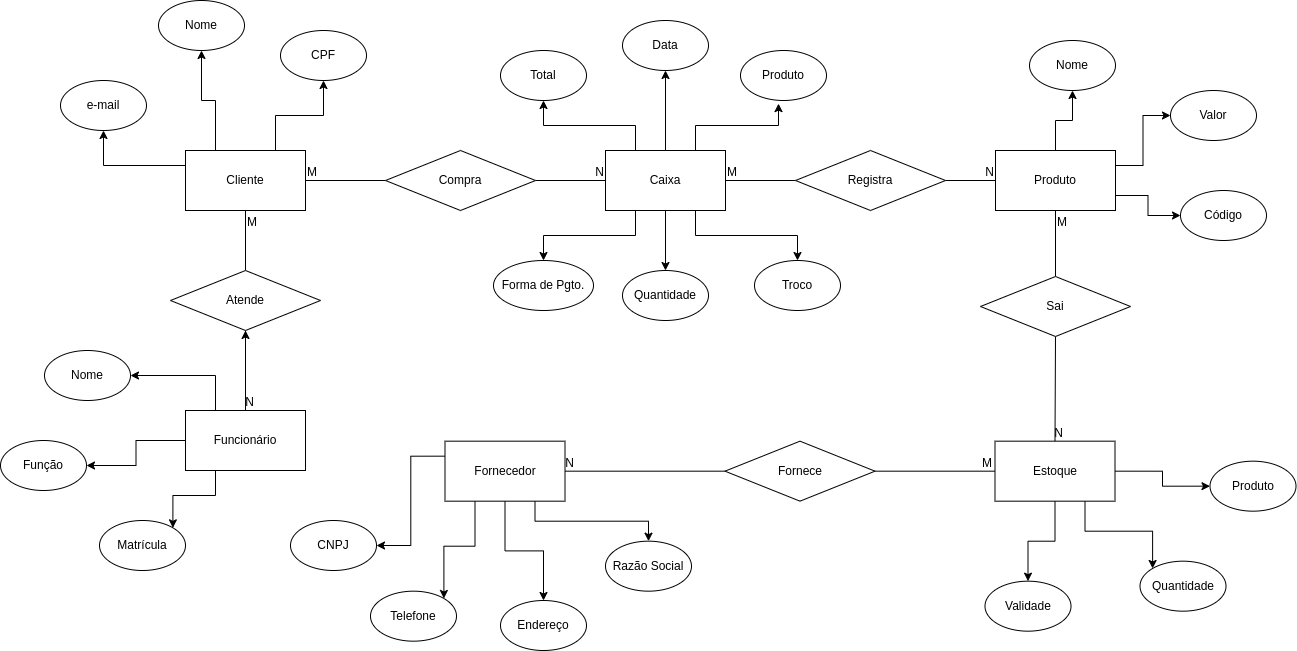

The diagram above was exported from draw.io. Its source (the exported page's mxGraphModel, read from the mxfile embedded in the PNG):
<mxGraphModel dx="954" dy="1794" grid="1" gridSize="10" guides="1" tooltips="1" connect="1" arrows="1" fold="1" page="1" pageScale="1" pageWidth="827" pageHeight="1169" math="0" shadow="0">
  <root>
    <mxCell id="0" />
    <mxCell id="1" parent="0" />
    <mxCell id="81XlPEiIPKNpazDnakay-73" value="" style="edgeStyle=orthogonalEdgeStyle;rounded=0;orthogonalLoop=1;jettySize=auto;html=1;" parent="1" source="81XlPEiIPKNpazDnakay-5" target="81XlPEiIPKNpazDnakay-26" edge="1">
      <mxGeometry relative="1" as="geometry" />
    </mxCell>
    <mxCell id="81XlPEiIPKNpazDnakay-106" style="edgeStyle=orthogonalEdgeStyle;rounded=0;orthogonalLoop=1;jettySize=auto;html=1;exitX=0.25;exitY=0;exitDx=0;exitDy=0;entryX=1;entryY=0.5;entryDx=0;entryDy=0;" parent="1" source="81XlPEiIPKNpazDnakay-5" target="81XlPEiIPKNpazDnakay-86" edge="1">
      <mxGeometry relative="1" as="geometry" />
    </mxCell>
    <mxCell id="81XlPEiIPKNpazDnakay-107" style="edgeStyle=orthogonalEdgeStyle;rounded=0;orthogonalLoop=1;jettySize=auto;html=1;exitX=0;exitY=0.5;exitDx=0;exitDy=0;entryX=1;entryY=0.5;entryDx=0;entryDy=0;" parent="1" source="81XlPEiIPKNpazDnakay-5" target="81XlPEiIPKNpazDnakay-85" edge="1">
      <mxGeometry relative="1" as="geometry" />
    </mxCell>
    <mxCell id="81XlPEiIPKNpazDnakay-108" style="edgeStyle=orthogonalEdgeStyle;rounded=0;orthogonalLoop=1;jettySize=auto;html=1;exitX=0.25;exitY=1;exitDx=0;exitDy=0;entryX=1;entryY=0;entryDx=0;entryDy=0;" parent="1" source="81XlPEiIPKNpazDnakay-5" target="81XlPEiIPKNpazDnakay-87" edge="1">
      <mxGeometry relative="1" as="geometry" />
    </mxCell>
    <mxCell id="81XlPEiIPKNpazDnakay-5" value="Funcionário" style="rounded=0;whiteSpace=wrap;html=1;" parent="1" vertex="1">
      <mxGeometry x="355" y="-450" width="120" height="60" as="geometry" />
    </mxCell>
    <mxCell id="81XlPEiIPKNpazDnakay-115" style="edgeStyle=orthogonalEdgeStyle;rounded=0;orthogonalLoop=1;jettySize=auto;html=1;exitX=1;exitY=0.5;exitDx=0;exitDy=0;entryX=0;entryY=0.5;entryDx=0;entryDy=0;" parent="1" source="81XlPEiIPKNpazDnakay-14" target="81XlPEiIPKNpazDnakay-91" edge="1">
      <mxGeometry relative="1" as="geometry" />
    </mxCell>
    <mxCell id="81XlPEiIPKNpazDnakay-116" style="edgeStyle=orthogonalEdgeStyle;rounded=0;orthogonalLoop=1;jettySize=auto;html=1;exitX=0.5;exitY=1;exitDx=0;exitDy=0;entryX=0.5;entryY=0;entryDx=0;entryDy=0;" parent="1" source="81XlPEiIPKNpazDnakay-14" target="81XlPEiIPKNpazDnakay-93" edge="1">
      <mxGeometry relative="1" as="geometry" />
    </mxCell>
    <mxCell id="81XlPEiIPKNpazDnakay-117" style="edgeStyle=orthogonalEdgeStyle;rounded=0;orthogonalLoop=1;jettySize=auto;html=1;exitX=0.75;exitY=1;exitDx=0;exitDy=0;entryX=0;entryY=0;entryDx=0;entryDy=0;" parent="1" source="81XlPEiIPKNpazDnakay-14" target="81XlPEiIPKNpazDnakay-92" edge="1">
      <mxGeometry relative="1" as="geometry" />
    </mxCell>
    <mxCell id="81XlPEiIPKNpazDnakay-14" value="Estoque" style="rounded=0;whiteSpace=wrap;html=1;" parent="1" vertex="1">
      <mxGeometry x="1164.5" y="-419.33" width="120" height="60" as="geometry" />
    </mxCell>
    <mxCell id="81XlPEiIPKNpazDnakay-109" style="edgeStyle=orthogonalEdgeStyle;rounded=0;orthogonalLoop=1;jettySize=auto;html=1;exitX=0;exitY=0.25;exitDx=0;exitDy=0;entryX=1;entryY=0.5;entryDx=0;entryDy=0;" parent="1" source="81XlPEiIPKNpazDnakay-15" target="81XlPEiIPKNpazDnakay-95" edge="1">
      <mxGeometry relative="1" as="geometry" />
    </mxCell>
    <mxCell id="81XlPEiIPKNpazDnakay-111" style="edgeStyle=orthogonalEdgeStyle;rounded=0;orthogonalLoop=1;jettySize=auto;html=1;exitX=0.25;exitY=1;exitDx=0;exitDy=0;entryX=1;entryY=0;entryDx=0;entryDy=0;" parent="1" source="81XlPEiIPKNpazDnakay-15" target="81XlPEiIPKNpazDnakay-94" edge="1">
      <mxGeometry relative="1" as="geometry" />
    </mxCell>
    <mxCell id="81XlPEiIPKNpazDnakay-113" style="edgeStyle=orthogonalEdgeStyle;rounded=0;orthogonalLoop=1;jettySize=auto;html=1;exitX=0.5;exitY=1;exitDx=0;exitDy=0;entryX=0.5;entryY=0;entryDx=0;entryDy=0;" parent="1" source="81XlPEiIPKNpazDnakay-15" target="81XlPEiIPKNpazDnakay-97" edge="1">
      <mxGeometry relative="1" as="geometry" />
    </mxCell>
    <mxCell id="81XlPEiIPKNpazDnakay-114" style="edgeStyle=orthogonalEdgeStyle;rounded=0;orthogonalLoop=1;jettySize=auto;html=1;exitX=0.75;exitY=1;exitDx=0;exitDy=0;" parent="1" source="81XlPEiIPKNpazDnakay-15" target="81XlPEiIPKNpazDnakay-96" edge="1">
      <mxGeometry relative="1" as="geometry" />
    </mxCell>
    <mxCell id="81XlPEiIPKNpazDnakay-15" value="Fornecedor" style="rounded=0;whiteSpace=wrap;html=1;" parent="1" vertex="1">
      <mxGeometry x="614.5" y="-419.33" width="120" height="60" as="geometry" />
    </mxCell>
    <mxCell id="81XlPEiIPKNpazDnakay-124" style="edgeStyle=orthogonalEdgeStyle;rounded=0;orthogonalLoop=1;jettySize=auto;html=1;exitX=0.25;exitY=0;exitDx=0;exitDy=0;entryX=0.5;entryY=1;entryDx=0;entryDy=0;" parent="1" source="81XlPEiIPKNpazDnakay-16" target="81XlPEiIPKNpazDnakay-99" edge="1">
      <mxGeometry relative="1" as="geometry" />
    </mxCell>
    <mxCell id="81XlPEiIPKNpazDnakay-125" style="edgeStyle=orthogonalEdgeStyle;rounded=0;orthogonalLoop=1;jettySize=auto;html=1;exitX=0.5;exitY=0;exitDx=0;exitDy=0;entryX=0.5;entryY=1;entryDx=0;entryDy=0;" parent="1" source="81XlPEiIPKNpazDnakay-16" target="81XlPEiIPKNpazDnakay-100" edge="1">
      <mxGeometry relative="1" as="geometry" />
    </mxCell>
    <mxCell id="81XlPEiIPKNpazDnakay-126" style="edgeStyle=orthogonalEdgeStyle;rounded=0;orthogonalLoop=1;jettySize=auto;html=1;exitX=0.75;exitY=0;exitDx=0;exitDy=0;entryX=0.442;entryY=1.062;entryDx=0;entryDy=0;entryPerimeter=0;" parent="1" source="81XlPEiIPKNpazDnakay-16" target="81XlPEiIPKNpazDnakay-103" edge="1">
      <mxGeometry relative="1" as="geometry" />
    </mxCell>
    <mxCell id="81XlPEiIPKNpazDnakay-127" style="edgeStyle=orthogonalEdgeStyle;rounded=0;orthogonalLoop=1;jettySize=auto;html=1;exitX=0.25;exitY=1;exitDx=0;exitDy=0;entryX=0.5;entryY=0;entryDx=0;entryDy=0;" parent="1" source="81XlPEiIPKNpazDnakay-16" target="81XlPEiIPKNpazDnakay-101" edge="1">
      <mxGeometry relative="1" as="geometry" />
    </mxCell>
    <mxCell id="81XlPEiIPKNpazDnakay-128" style="edgeStyle=orthogonalEdgeStyle;rounded=0;orthogonalLoop=1;jettySize=auto;html=1;exitX=0.5;exitY=1;exitDx=0;exitDy=0;entryX=0.5;entryY=0;entryDx=0;entryDy=0;" parent="1" source="81XlPEiIPKNpazDnakay-16" target="81XlPEiIPKNpazDnakay-104" edge="1">
      <mxGeometry relative="1" as="geometry" />
    </mxCell>
    <mxCell id="81XlPEiIPKNpazDnakay-129" style="edgeStyle=orthogonalEdgeStyle;rounded=0;orthogonalLoop=1;jettySize=auto;html=1;exitX=0.75;exitY=1;exitDx=0;exitDy=0;entryX=0.5;entryY=0;entryDx=0;entryDy=0;" parent="1" source="81XlPEiIPKNpazDnakay-16" target="81XlPEiIPKNpazDnakay-102" edge="1">
      <mxGeometry relative="1" as="geometry" />
    </mxCell>
    <mxCell id="81XlPEiIPKNpazDnakay-16" value="Caixa" style="rounded=0;whiteSpace=wrap;html=1;" parent="1" vertex="1">
      <mxGeometry x="775" y="-710" width="120" height="60" as="geometry" />
    </mxCell>
    <mxCell id="81XlPEiIPKNpazDnakay-118" style="edgeStyle=orthogonalEdgeStyle;rounded=0;orthogonalLoop=1;jettySize=auto;html=1;exitX=1;exitY=0.75;exitDx=0;exitDy=0;entryX=0;entryY=0.5;entryDx=0;entryDy=0;" parent="1" source="81XlPEiIPKNpazDnakay-17" target="81XlPEiIPKNpazDnakay-88" edge="1">
      <mxGeometry relative="1" as="geometry" />
    </mxCell>
    <mxCell id="81XlPEiIPKNpazDnakay-119" style="edgeStyle=orthogonalEdgeStyle;rounded=0;orthogonalLoop=1;jettySize=auto;html=1;exitX=1;exitY=0.25;exitDx=0;exitDy=0;entryX=0;entryY=0.5;entryDx=0;entryDy=0;" parent="1" source="81XlPEiIPKNpazDnakay-17" target="81XlPEiIPKNpazDnakay-89" edge="1">
      <mxGeometry relative="1" as="geometry" />
    </mxCell>
    <mxCell id="81XlPEiIPKNpazDnakay-120" style="edgeStyle=orthogonalEdgeStyle;rounded=0;orthogonalLoop=1;jettySize=auto;html=1;exitX=0.5;exitY=0;exitDx=0;exitDy=0;entryX=0.5;entryY=1;entryDx=0;entryDy=0;" parent="1" source="81XlPEiIPKNpazDnakay-17" target="81XlPEiIPKNpazDnakay-90" edge="1">
      <mxGeometry relative="1" as="geometry" />
    </mxCell>
    <mxCell id="81XlPEiIPKNpazDnakay-17" value="Produto" style="rounded=0;whiteSpace=wrap;html=1;" parent="1" vertex="1">
      <mxGeometry x="1165" y="-710" width="120" height="60" as="geometry" />
    </mxCell>
    <mxCell id="81XlPEiIPKNpazDnakay-82" style="edgeStyle=orthogonalEdgeStyle;rounded=0;orthogonalLoop=1;jettySize=auto;html=1;exitX=0.75;exitY=0;exitDx=0;exitDy=0;entryX=0.5;entryY=1;entryDx=0;entryDy=0;" parent="1" source="81XlPEiIPKNpazDnakay-18" target="81XlPEiIPKNpazDnakay-81" edge="1">
      <mxGeometry relative="1" as="geometry" />
    </mxCell>
    <mxCell id="81XlPEiIPKNpazDnakay-83" style="edgeStyle=orthogonalEdgeStyle;rounded=0;orthogonalLoop=1;jettySize=auto;html=1;exitX=0.25;exitY=0;exitDx=0;exitDy=0;entryX=0.5;entryY=1;entryDx=0;entryDy=0;" parent="1" source="81XlPEiIPKNpazDnakay-18" target="81XlPEiIPKNpazDnakay-80" edge="1">
      <mxGeometry relative="1" as="geometry" />
    </mxCell>
    <mxCell id="81XlPEiIPKNpazDnakay-84" style="edgeStyle=orthogonalEdgeStyle;rounded=0;orthogonalLoop=1;jettySize=auto;html=1;exitX=0;exitY=0.25;exitDx=0;exitDy=0;entryX=0.5;entryY=1;entryDx=0;entryDy=0;" parent="1" source="81XlPEiIPKNpazDnakay-18" target="81XlPEiIPKNpazDnakay-76" edge="1">
      <mxGeometry relative="1" as="geometry" />
    </mxCell>
    <mxCell id="81XlPEiIPKNpazDnakay-18" value="Cliente" style="rounded=0;whiteSpace=wrap;html=1;" parent="1" vertex="1">
      <mxGeometry x="355" y="-710" width="120" height="60" as="geometry" />
    </mxCell>
    <mxCell id="81XlPEiIPKNpazDnakay-42" value="" style="endArrow=none;html=1;rounded=0;exitX=1;exitY=0.5;exitDx=0;exitDy=0;entryX=0;entryY=0.5;entryDx=0;entryDy=0;" parent="1" source="81XlPEiIPKNpazDnakay-30" target="81XlPEiIPKNpazDnakay-16" edge="1">
      <mxGeometry relative="1" as="geometry">
        <mxPoint x="685" y="-480" as="sourcePoint" />
        <mxPoint x="845" y="-480" as="targetPoint" />
      </mxGeometry>
    </mxCell>
    <mxCell id="81XlPEiIPKNpazDnakay-44" value="N" style="resizable=0;html=1;whiteSpace=wrap;align=right;verticalAlign=bottom;" parent="81XlPEiIPKNpazDnakay-42" connectable="0" vertex="1">
      <mxGeometry x="1" relative="1" as="geometry" />
    </mxCell>
    <mxCell id="81XlPEiIPKNpazDnakay-45" value="" style="endArrow=none;html=1;rounded=0;exitX=1;exitY=0.5;exitDx=0;exitDy=0;entryX=0;entryY=0.5;entryDx=0;entryDy=0;" parent="1" source="81XlPEiIPKNpazDnakay-18" target="81XlPEiIPKNpazDnakay-30" edge="1">
      <mxGeometry relative="1" as="geometry">
        <mxPoint x="485" y="-640" as="sourcePoint" />
        <mxPoint x="785" y="-640" as="targetPoint" />
      </mxGeometry>
    </mxCell>
    <mxCell id="81XlPEiIPKNpazDnakay-46" value="M" style="resizable=0;html=1;whiteSpace=wrap;align=left;verticalAlign=bottom;" parent="81XlPEiIPKNpazDnakay-45" connectable="0" vertex="1">
      <mxGeometry x="-1" relative="1" as="geometry" />
    </mxCell>
    <mxCell id="81XlPEiIPKNpazDnakay-30" value="Compra" style="rhombus;whiteSpace=wrap;html=1;" parent="1" vertex="1">
      <mxGeometry x="555" y="-710" width="150" height="60" as="geometry" />
    </mxCell>
    <mxCell id="81XlPEiIPKNpazDnakay-49" value="" style="endArrow=none;html=1;rounded=0;exitX=1;exitY=0.5;exitDx=0;exitDy=0;entryX=0;entryY=0.5;entryDx=0;entryDy=0;" parent="1" source="81XlPEiIPKNpazDnakay-25" target="81XlPEiIPKNpazDnakay-17" edge="1">
      <mxGeometry relative="1" as="geometry">
        <mxPoint x="905" y="-660" as="sourcePoint" />
        <mxPoint x="1065" y="-660" as="targetPoint" />
      </mxGeometry>
    </mxCell>
    <mxCell id="81XlPEiIPKNpazDnakay-51" value="N" style="resizable=0;html=1;whiteSpace=wrap;align=right;verticalAlign=bottom;" parent="81XlPEiIPKNpazDnakay-49" connectable="0" vertex="1">
      <mxGeometry x="1" relative="1" as="geometry" />
    </mxCell>
    <mxCell id="81XlPEiIPKNpazDnakay-52" value="" style="endArrow=none;html=1;rounded=0;exitX=0.5;exitY=1;exitDx=0;exitDy=0;entryX=0.5;entryY=0;entryDx=0;entryDy=0;" parent="1" source="81XlPEiIPKNpazDnakay-28" target="81XlPEiIPKNpazDnakay-14" edge="1">
      <mxGeometry relative="1" as="geometry">
        <mxPoint x="785" y="-470" as="sourcePoint" />
        <mxPoint x="945" y="-470" as="targetPoint" />
      </mxGeometry>
    </mxCell>
    <mxCell id="81XlPEiIPKNpazDnakay-54" value="N" style="resizable=0;html=1;whiteSpace=wrap;align=right;verticalAlign=bottom;" parent="81XlPEiIPKNpazDnakay-52" connectable="0" vertex="1">
      <mxGeometry x="1" relative="1" as="geometry">
        <mxPoint x="10" as="offset" />
      </mxGeometry>
    </mxCell>
    <mxCell id="81XlPEiIPKNpazDnakay-55" value="" style="endArrow=none;html=1;rounded=0;exitX=0;exitY=0.5;exitDx=0;exitDy=0;entryX=1;entryY=0.5;entryDx=0;entryDy=0;" parent="1" source="81XlPEiIPKNpazDnakay-29" target="81XlPEiIPKNpazDnakay-15" edge="1">
      <mxGeometry relative="1" as="geometry">
        <mxPoint x="1124.5" y="-319.33" as="sourcePoint" />
        <mxPoint x="1284.5" y="-319.33" as="targetPoint" />
      </mxGeometry>
    </mxCell>
    <mxCell id="81XlPEiIPKNpazDnakay-57" value="N" style="resizable=0;html=1;whiteSpace=wrap;align=right;verticalAlign=bottom;" parent="81XlPEiIPKNpazDnakay-55" connectable="0" vertex="1">
      <mxGeometry x="1" relative="1" as="geometry">
        <mxPoint x="10" as="offset" />
      </mxGeometry>
    </mxCell>
    <mxCell id="81XlPEiIPKNpazDnakay-58" value="" style="endArrow=none;html=1;rounded=0;exitX=0.5;exitY=1;exitDx=0;exitDy=0;entryX=0.5;entryY=0;entryDx=0;entryDy=0;" parent="1" source="81XlPEiIPKNpazDnakay-26" target="81XlPEiIPKNpazDnakay-5" edge="1">
      <mxGeometry relative="1" as="geometry">
        <mxPoint x="375" y="-600" as="sourcePoint" />
        <mxPoint x="535" y="-600" as="targetPoint" />
      </mxGeometry>
    </mxCell>
    <mxCell id="81XlPEiIPKNpazDnakay-60" value="N" style="resizable=0;html=1;whiteSpace=wrap;align=right;verticalAlign=bottom;" parent="81XlPEiIPKNpazDnakay-58" connectable="0" vertex="1">
      <mxGeometry x="1" relative="1" as="geometry">
        <mxPoint x="10" as="offset" />
      </mxGeometry>
    </mxCell>
    <mxCell id="81XlPEiIPKNpazDnakay-61" value="" style="endArrow=none;html=1;rounded=0;exitX=1;exitY=0.5;exitDx=0;exitDy=0;entryX=0;entryY=0.5;entryDx=0;entryDy=0;" parent="1" source="81XlPEiIPKNpazDnakay-16" target="81XlPEiIPKNpazDnakay-25" edge="1">
      <mxGeometry relative="1" as="geometry">
        <mxPoint x="895" y="-680" as="sourcePoint" />
        <mxPoint x="1165" y="-680" as="targetPoint" />
      </mxGeometry>
    </mxCell>
    <mxCell id="81XlPEiIPKNpazDnakay-62" value="M" style="resizable=0;html=1;whiteSpace=wrap;align=left;verticalAlign=bottom;" parent="81XlPEiIPKNpazDnakay-61" connectable="0" vertex="1">
      <mxGeometry x="-1" relative="1" as="geometry" />
    </mxCell>
    <mxCell id="81XlPEiIPKNpazDnakay-25" value="Registra" style="rhombus;whiteSpace=wrap;html=1;" parent="1" vertex="1">
      <mxGeometry x="965" y="-710" width="150" height="60" as="geometry" />
    </mxCell>
    <mxCell id="81XlPEiIPKNpazDnakay-64" value="" style="endArrow=none;html=1;rounded=0;exitX=0.5;exitY=1;exitDx=0;exitDy=0;entryX=0.5;entryY=0;entryDx=0;entryDy=0;" parent="1" source="81XlPEiIPKNpazDnakay-17" target="81XlPEiIPKNpazDnakay-28" edge="1">
      <mxGeometry relative="1" as="geometry">
        <mxPoint x="1225" y="-650" as="sourcePoint" />
        <mxPoint x="1225" y="-410" as="targetPoint" />
      </mxGeometry>
    </mxCell>
    <mxCell id="81XlPEiIPKNpazDnakay-65" value="M" style="resizable=0;html=1;whiteSpace=wrap;align=left;verticalAlign=bottom;" parent="81XlPEiIPKNpazDnakay-64" connectable="0" vertex="1">
      <mxGeometry x="-1" relative="1" as="geometry">
        <mxPoint y="20" as="offset" />
      </mxGeometry>
    </mxCell>
    <mxCell id="81XlPEiIPKNpazDnakay-28" value="Sai" style="rhombus;whiteSpace=wrap;html=1;rotation=0;" parent="1" vertex="1">
      <mxGeometry x="1150" y="-584" width="150" height="60" as="geometry" />
    </mxCell>
    <mxCell id="81XlPEiIPKNpazDnakay-67" value="" style="endArrow=none;html=1;rounded=0;exitX=0;exitY=0.5;exitDx=0;exitDy=0;entryX=1;entryY=0.5;entryDx=0;entryDy=0;" parent="1" source="81XlPEiIPKNpazDnakay-14" target="81XlPEiIPKNpazDnakay-29" edge="1">
      <mxGeometry relative="1" as="geometry">
        <mxPoint x="1224.5" y="-389.33" as="sourcePoint" />
        <mxPoint x="1114.5" y="-289.33" as="targetPoint" />
      </mxGeometry>
    </mxCell>
    <mxCell id="81XlPEiIPKNpazDnakay-68" value="M" style="resizable=0;html=1;whiteSpace=wrap;align=left;verticalAlign=bottom;" parent="81XlPEiIPKNpazDnakay-67" connectable="0" vertex="1">
      <mxGeometry x="-1" relative="1" as="geometry">
        <mxPoint x="-15" as="offset" />
      </mxGeometry>
    </mxCell>
    <mxCell id="81XlPEiIPKNpazDnakay-29" value="Fornece" style="rhombus;whiteSpace=wrap;html=1;" parent="1" vertex="1">
      <mxGeometry x="894.5" y="-419.33" width="150" height="60" as="geometry" />
    </mxCell>
    <mxCell id="81XlPEiIPKNpazDnakay-70" value="" style="endArrow=none;html=1;rounded=0;exitX=0.5;exitY=1;exitDx=0;exitDy=0;entryX=0.5;entryY=0;entryDx=0;entryDy=0;" parent="1" source="81XlPEiIPKNpazDnakay-18" target="81XlPEiIPKNpazDnakay-26" edge="1">
      <mxGeometry relative="1" as="geometry">
        <mxPoint x="415" y="-650" as="sourcePoint" />
        <mxPoint x="415" y="-540" as="targetPoint" />
      </mxGeometry>
    </mxCell>
    <mxCell id="81XlPEiIPKNpazDnakay-71" value="M" style="resizable=0;html=1;whiteSpace=wrap;align=left;verticalAlign=bottom;" parent="81XlPEiIPKNpazDnakay-70" connectable="0" vertex="1">
      <mxGeometry x="-1" relative="1" as="geometry">
        <mxPoint y="20" as="offset" />
      </mxGeometry>
    </mxCell>
    <mxCell id="81XlPEiIPKNpazDnakay-26" value="Atende" style="rhombus;whiteSpace=wrap;html=1;" parent="1" vertex="1">
      <mxGeometry x="340" y="-590" width="150" height="60" as="geometry" />
    </mxCell>
    <mxCell id="81XlPEiIPKNpazDnakay-76" value="e-mail" style="ellipse;whiteSpace=wrap;html=1;" parent="1" vertex="1">
      <mxGeometry x="230" y="-780" width="86" height="50" as="geometry" />
    </mxCell>
    <mxCell id="81XlPEiIPKNpazDnakay-80" value="Nome" style="ellipse;whiteSpace=wrap;html=1;" parent="1" vertex="1">
      <mxGeometry x="328" y="-860" width="86" height="50" as="geometry" />
    </mxCell>
    <mxCell id="81XlPEiIPKNpazDnakay-81" value="CPF" style="ellipse;whiteSpace=wrap;html=1;" parent="1" vertex="1">
      <mxGeometry x="450" y="-830" width="86" height="50" as="geometry" />
    </mxCell>
    <mxCell id="81XlPEiIPKNpazDnakay-85" value="Função" style="ellipse;whiteSpace=wrap;html=1;" parent="1" vertex="1">
      <mxGeometry x="170" y="-420" width="86" height="50" as="geometry" />
    </mxCell>
    <mxCell id="81XlPEiIPKNpazDnakay-86" value="Nome" style="ellipse;whiteSpace=wrap;html=1;" parent="1" vertex="1">
      <mxGeometry x="214" y="-510" width="86" height="50" as="geometry" />
    </mxCell>
    <mxCell id="81XlPEiIPKNpazDnakay-87" value="Matrícula" style="ellipse;whiteSpace=wrap;html=1;" parent="1" vertex="1">
      <mxGeometry x="269" y="-340" width="86" height="50" as="geometry" />
    </mxCell>
    <mxCell id="81XlPEiIPKNpazDnakay-88" value="Código" style="ellipse;whiteSpace=wrap;html=1;" parent="1" vertex="1">
      <mxGeometry x="1350" y="-670" width="86" height="50" as="geometry" />
    </mxCell>
    <mxCell id="81XlPEiIPKNpazDnakay-89" value="Valor" style="ellipse;whiteSpace=wrap;html=1;" parent="1" vertex="1">
      <mxGeometry x="1340" y="-770" width="86" height="50" as="geometry" />
    </mxCell>
    <mxCell id="81XlPEiIPKNpazDnakay-90" value="Nome" style="ellipse;whiteSpace=wrap;html=1;" parent="1" vertex="1">
      <mxGeometry x="1199" y="-820" width="86" height="50" as="geometry" />
    </mxCell>
    <mxCell id="81XlPEiIPKNpazDnakay-91" value="Produto" style="ellipse;whiteSpace=wrap;html=1;" parent="1" vertex="1">
      <mxGeometry x="1379.5" y="-399.33" width="86" height="50" as="geometry" />
    </mxCell>
    <mxCell id="81XlPEiIPKNpazDnakay-92" value="Quantidade" style="ellipse;whiteSpace=wrap;html=1;" parent="1" vertex="1">
      <mxGeometry x="1309.5" y="-299.33" width="86" height="50" as="geometry" />
    </mxCell>
    <mxCell id="81XlPEiIPKNpazDnakay-93" value="Validade" style="ellipse;whiteSpace=wrap;html=1;" parent="1" vertex="1">
      <mxGeometry x="1154.5" y="-279.33" width="86" height="50" as="geometry" />
    </mxCell>
    <mxCell id="81XlPEiIPKNpazDnakay-94" value="Telefone" style="ellipse;whiteSpace=wrap;html=1;" parent="1" vertex="1">
      <mxGeometry x="540" y="-269.33" width="86" height="50" as="geometry" />
    </mxCell>
    <mxCell id="81XlPEiIPKNpazDnakay-95" value="CNPJ" style="ellipse;whiteSpace=wrap;html=1;" parent="1" vertex="1">
      <mxGeometry x="460" y="-340" width="86" height="50" as="geometry" />
    </mxCell>
    <mxCell id="81XlPEiIPKNpazDnakay-96" value="Razão Social" style="ellipse;whiteSpace=wrap;html=1;" parent="1" vertex="1">
      <mxGeometry x="775" y="-319.33" width="86" height="50" as="geometry" />
    </mxCell>
    <mxCell id="81XlPEiIPKNpazDnakay-97" value="Endereço" style="ellipse;whiteSpace=wrap;html=1;" parent="1" vertex="1">
      <mxGeometry x="670" y="-260" width="86" height="50" as="geometry" />
    </mxCell>
    <mxCell id="81XlPEiIPKNpazDnakay-99" value="Total" style="ellipse;whiteSpace=wrap;html=1;" parent="1" vertex="1">
      <mxGeometry x="670" y="-810" width="86" height="50" as="geometry" />
    </mxCell>
    <mxCell id="81XlPEiIPKNpazDnakay-100" value="Data" style="ellipse;whiteSpace=wrap;html=1;" parent="1" vertex="1">
      <mxGeometry x="792" y="-840" width="86" height="50" as="geometry" />
    </mxCell>
    <mxCell id="81XlPEiIPKNpazDnakay-101" value="Forma de Pgto." style="ellipse;whiteSpace=wrap;html=1;" parent="1" vertex="1">
      <mxGeometry x="663" y="-600" width="100" height="50" as="geometry" />
    </mxCell>
    <mxCell id="81XlPEiIPKNpazDnakay-102" value="Troco" style="ellipse;whiteSpace=wrap;html=1;" parent="1" vertex="1">
      <mxGeometry x="924" y="-600" width="86" height="50" as="geometry" />
    </mxCell>
    <mxCell id="81XlPEiIPKNpazDnakay-103" value="Produto" style="ellipse;whiteSpace=wrap;html=1;" parent="1" vertex="1">
      <mxGeometry x="910" y="-810" width="86" height="50" as="geometry" />
    </mxCell>
    <mxCell id="81XlPEiIPKNpazDnakay-104" value="Quantidade" style="ellipse;whiteSpace=wrap;html=1;" parent="1" vertex="1">
      <mxGeometry x="792" y="-590" width="86" height="50" as="geometry" />
    </mxCell>
  </root>
</mxGraphModel>